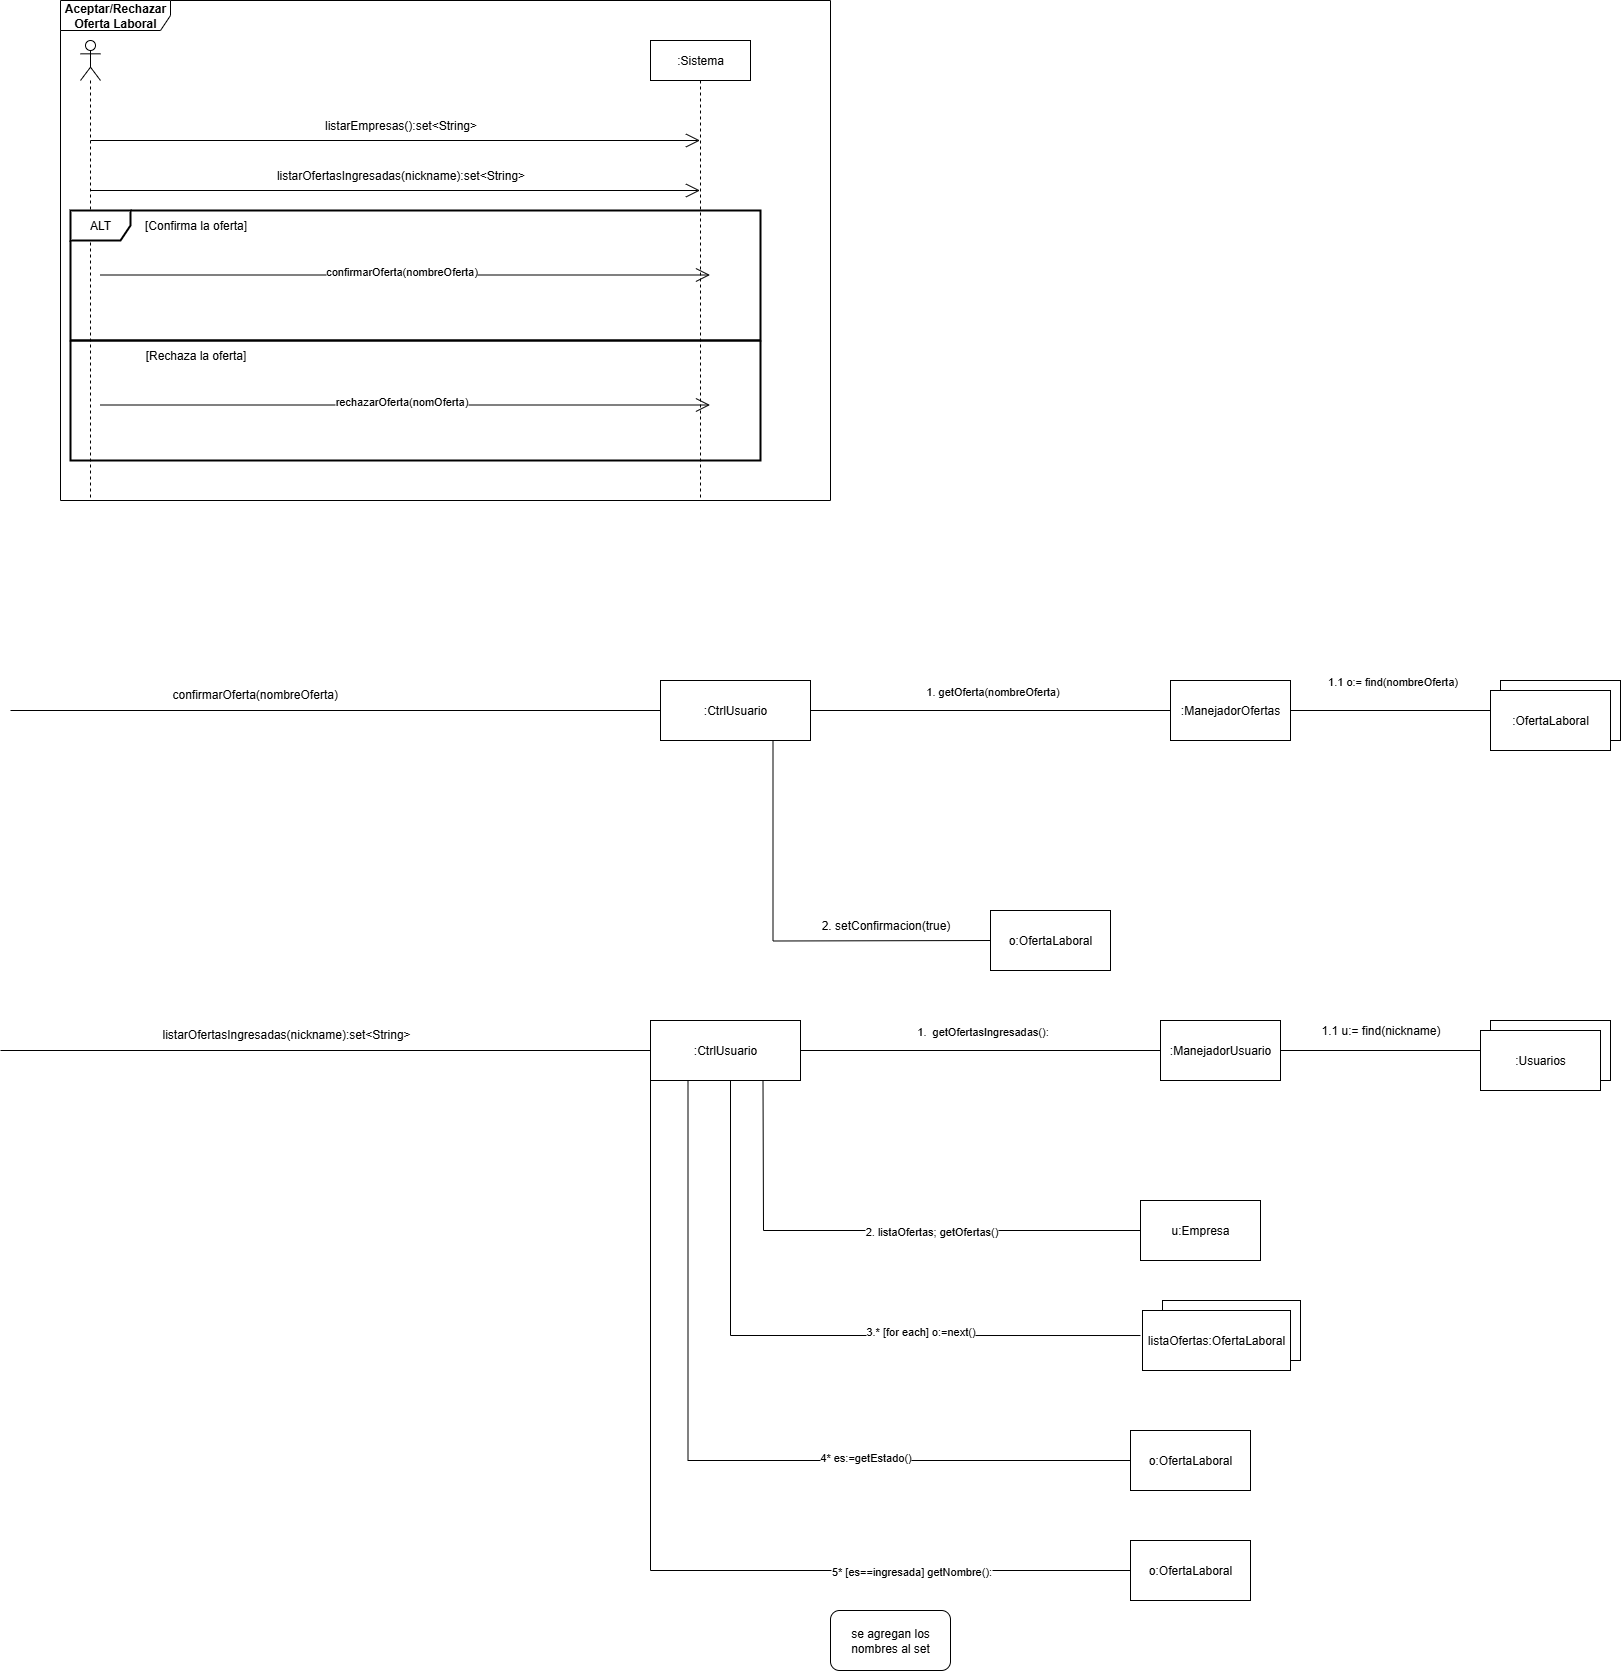

The diagram above was exported from draw.io. Its source (the exported page's mxGraphModel, read from the mxfile embedded in the PNG):
<mxGraphModel dx="1426" dy="743" grid="1" gridSize="10" guides="1" tooltips="1" connect="1" arrows="1" fold="1" page="1" pageScale="1" pageWidth="827" pageHeight="1169" math="0" shadow="0">
  <root>
    <mxCell id="0" />
    <mxCell id="1" parent="0" />
    <mxCell id="3tH3SPC5nDBi8FtdFfqy-1" value="&lt;b&gt;Aceptar/Rechazar Oferta Laboral&lt;/b&gt;" style="shape=umlFrame;whiteSpace=wrap;html=1;pointerEvents=0;width=110;height=30;" vertex="1" parent="1">
      <mxGeometry x="200" y="50" width="770" height="500" as="geometry" />
    </mxCell>
    <mxCell id="3tH3SPC5nDBi8FtdFfqy-2" value="" style="shape=umlLifeline;perimeter=lifelinePerimeter;whiteSpace=wrap;html=1;container=1;dropTarget=0;collapsible=0;recursiveResize=0;outlineConnect=0;portConstraint=eastwest;newEdgeStyle={&quot;edgeStyle&quot;:&quot;elbowEdgeStyle&quot;,&quot;elbow&quot;:&quot;vertical&quot;,&quot;curved&quot;:0,&quot;rounded&quot;:0};participant=umlActor;" vertex="1" parent="1">
      <mxGeometry x="220" y="90" width="20" height="460" as="geometry" />
    </mxCell>
    <mxCell id="3tH3SPC5nDBi8FtdFfqy-3" value=":Sistema" style="shape=umlLifeline;perimeter=lifelinePerimeter;whiteSpace=wrap;html=1;container=1;dropTarget=0;collapsible=0;recursiveResize=0;outlineConnect=0;portConstraint=eastwest;newEdgeStyle={&quot;edgeStyle&quot;:&quot;elbowEdgeStyle&quot;,&quot;elbow&quot;:&quot;vertical&quot;,&quot;curved&quot;:0,&quot;rounded&quot;:0};" vertex="1" parent="1">
      <mxGeometry x="790" y="90" width="100" height="460" as="geometry" />
    </mxCell>
    <mxCell id="3tH3SPC5nDBi8FtdFfqy-4" value="" style="endArrow=open;endFill=1;endSize=12;html=1;rounded=0;" edge="1" parent="1">
      <mxGeometry width="160" relative="1" as="geometry">
        <mxPoint x="230" y="190" as="sourcePoint" />
        <mxPoint x="839.5" y="190" as="targetPoint" />
      </mxGeometry>
    </mxCell>
    <mxCell id="3tH3SPC5nDBi8FtdFfqy-5" value="listarEmpresas():set&amp;lt;String&amp;gt;" style="text;html=1;align=center;verticalAlign=middle;resizable=0;points=[];autosize=1;strokeColor=none;fillColor=none;" vertex="1" parent="1">
      <mxGeometry x="449.5" y="160" width="180" height="30" as="geometry" />
    </mxCell>
    <mxCell id="3tH3SPC5nDBi8FtdFfqy-6" value="ALT" style="shape=umlFrame;whiteSpace=wrap;html=1;pointerEvents=0;strokeWidth=2;" vertex="1" parent="1">
      <mxGeometry x="210" y="260" width="690" height="130" as="geometry" />
    </mxCell>
    <mxCell id="3tH3SPC5nDBi8FtdFfqy-7" value="" style="endArrow=open;endFill=1;endSize=12;html=1;rounded=0;" edge="1" parent="1">
      <mxGeometry width="160" relative="1" as="geometry">
        <mxPoint x="230" y="240" as="sourcePoint" />
        <mxPoint x="839.5" y="240" as="targetPoint" />
      </mxGeometry>
    </mxCell>
    <mxCell id="3tH3SPC5nDBi8FtdFfqy-8" value="listarOfertasIngresadas(nickname):set&amp;lt;String&amp;gt;" style="text;html=1;align=center;verticalAlign=middle;resizable=0;points=[];autosize=1;strokeColor=none;fillColor=none;" vertex="1" parent="1">
      <mxGeometry x="404.5" y="210" width="270" height="30" as="geometry" />
    </mxCell>
    <mxCell id="3tH3SPC5nDBi8FtdFfqy-9" value="" style="endArrow=open;endFill=1;endSize=12;html=1;rounded=0;" edge="1" parent="1">
      <mxGeometry width="160" relative="1" as="geometry">
        <mxPoint x="240" y="324.5" as="sourcePoint" />
        <mxPoint x="849.5" y="324.5" as="targetPoint" />
      </mxGeometry>
    </mxCell>
    <mxCell id="3tH3SPC5nDBi8FtdFfqy-10" value="confirmarOferta(nombreOferta)" style="edgeLabel;html=1;align=center;verticalAlign=middle;resizable=0;points=[];" connectable="0" vertex="1" parent="3tH3SPC5nDBi8FtdFfqy-9">
      <mxGeometry x="-0.4815" relative="1" as="geometry">
        <mxPoint x="142" y="-4" as="offset" />
      </mxGeometry>
    </mxCell>
    <mxCell id="3tH3SPC5nDBi8FtdFfqy-11" value="[Confirma la oferta]" style="text;html=1;align=center;verticalAlign=middle;resizable=0;points=[];autosize=1;strokeColor=none;fillColor=none;" vertex="1" parent="1">
      <mxGeometry x="270" y="260" width="130" height="30" as="geometry" />
    </mxCell>
    <mxCell id="3tH3SPC5nDBi8FtdFfqy-12" value="" style="endArrow=open;endFill=1;endSize=12;html=1;rounded=0;" edge="1" parent="1">
      <mxGeometry width="160" relative="1" as="geometry">
        <mxPoint x="240" y="454.5" as="sourcePoint" />
        <mxPoint x="849.5" y="454.5" as="targetPoint" />
      </mxGeometry>
    </mxCell>
    <mxCell id="3tH3SPC5nDBi8FtdFfqy-13" value="rechazarOferta(nomOferta)" style="edgeLabel;html=1;align=center;verticalAlign=middle;resizable=0;points=[];" connectable="0" vertex="1" parent="3tH3SPC5nDBi8FtdFfqy-12">
      <mxGeometry x="-0.4815" relative="1" as="geometry">
        <mxPoint x="142" y="-4" as="offset" />
      </mxGeometry>
    </mxCell>
    <mxCell id="3tH3SPC5nDBi8FtdFfqy-14" value="[Rechaza la oferta]" style="text;html=1;align=center;verticalAlign=middle;resizable=0;points=[];autosize=1;strokeColor=none;fillColor=none;" vertex="1" parent="1">
      <mxGeometry x="275" y="390" width="120" height="30" as="geometry" />
    </mxCell>
    <mxCell id="3tH3SPC5nDBi8FtdFfqy-15" value="" style="swimlane;startSize=0;strokeWidth=2;" vertex="1" parent="1">
      <mxGeometry x="210" y="390" width="690" height="120" as="geometry" />
    </mxCell>
    <mxCell id="3tH3SPC5nDBi8FtdFfqy-16" value="confirmarOferta(nombreOferta)" style="text;whiteSpace=wrap;html=1;" vertex="1" parent="1">
      <mxGeometry x="310" y="730" width="560" height="20" as="geometry" />
    </mxCell>
    <mxCell id="3tH3SPC5nDBi8FtdFfqy-17" value="" style="endArrow=none;html=1;rounded=0;endFill=0;entryX=0;entryY=0.5;entryDx=0;entryDy=0;" edge="1" parent="1" target="3tH3SPC5nDBi8FtdFfqy-19">
      <mxGeometry width="50" height="50" relative="1" as="geometry">
        <mxPoint x="150" y="760" as="sourcePoint" />
        <mxPoint x="870" y="760" as="targetPoint" />
      </mxGeometry>
    </mxCell>
    <mxCell id="3tH3SPC5nDBi8FtdFfqy-18" style="edgeStyle=orthogonalEdgeStyle;rounded=0;orthogonalLoop=1;jettySize=auto;html=1;exitX=1;exitY=0.5;exitDx=0;exitDy=0;endArrow=none;endFill=0;entryX=0;entryY=0.5;entryDx=0;entryDy=0;" edge="1" parent="1" source="3tH3SPC5nDBi8FtdFfqy-19" target="3tH3SPC5nDBi8FtdFfqy-22">
      <mxGeometry relative="1" as="geometry">
        <mxPoint x="1270" y="760" as="targetPoint" />
      </mxGeometry>
    </mxCell>
    <mxCell id="3tH3SPC5nDBi8FtdFfqy-19" value=":CtrlUsuario" style="rounded=0;whiteSpace=wrap;html=1;" vertex="1" parent="1">
      <mxGeometry x="800" y="730" width="150" height="60" as="geometry" />
    </mxCell>
    <mxCell id="3tH3SPC5nDBi8FtdFfqy-20" value="" style="endArrow=classic;html=1;rounded=0;strokeColor=none;" edge="1" parent="1">
      <mxGeometry width="50" height="50" relative="1" as="geometry">
        <mxPoint x="1060" y="739.5" as="sourcePoint" />
        <mxPoint x="1190" y="739.5" as="targetPoint" />
      </mxGeometry>
    </mxCell>
    <mxCell id="3tH3SPC5nDBi8FtdFfqy-21" value="1. getOferta(nombreOferta)" style="edgeLabel;html=1;align=center;verticalAlign=middle;resizable=0;points=[];" connectable="0" vertex="1" parent="3tH3SPC5nDBi8FtdFfqy-20">
      <mxGeometry x="-0.4308" y="1" relative="1" as="geometry">
        <mxPoint x="34" y="2" as="offset" />
      </mxGeometry>
    </mxCell>
    <mxCell id="3tH3SPC5nDBi8FtdFfqy-22" value=":ManejadorOfertas" style="rounded=0;whiteSpace=wrap;html=1;" vertex="1" parent="1">
      <mxGeometry x="1310" y="730" width="120" height="60" as="geometry" />
    </mxCell>
    <mxCell id="3tH3SPC5nDBi8FtdFfqy-23" value="" style="endArrow=none;html=1;rounded=0;exitX=1;exitY=0.5;exitDx=0;exitDy=0;entryX=0;entryY=0.5;entryDx=0;entryDy=0;" edge="1" parent="1" source="3tH3SPC5nDBi8FtdFfqy-22" target="3tH3SPC5nDBi8FtdFfqy-26">
      <mxGeometry width="50" height="50" relative="1" as="geometry">
        <mxPoint x="1460" y="780" as="sourcePoint" />
        <mxPoint x="1640" y="760" as="targetPoint" />
      </mxGeometry>
    </mxCell>
    <mxCell id="3tH3SPC5nDBi8FtdFfqy-24" value="" style="endArrow=classic;html=1;rounded=0;dashed=1;dashPattern=1 4;strokeColor=none;" edge="1" parent="1">
      <mxGeometry width="50" height="50" relative="1" as="geometry">
        <mxPoint x="1460" y="740" as="sourcePoint" />
        <mxPoint x="1580" y="740" as="targetPoint" />
      </mxGeometry>
    </mxCell>
    <mxCell id="3tH3SPC5nDBi8FtdFfqy-25" value="1.1 o:= find(nombreOferta)" style="edgeLabel;html=1;align=center;verticalAlign=middle;resizable=0;points=[];" connectable="0" vertex="1" parent="3tH3SPC5nDBi8FtdFfqy-24">
      <mxGeometry x="-0.7167" y="3" relative="1" as="geometry">
        <mxPoint x="54" y="-7" as="offset" />
      </mxGeometry>
    </mxCell>
    <mxCell id="3tH3SPC5nDBi8FtdFfqy-26" value=":Usuario" style="rounded=0;whiteSpace=wrap;html=1;" vertex="1" parent="1">
      <mxGeometry x="1640" y="730" width="120" height="60" as="geometry" />
    </mxCell>
    <mxCell id="3tH3SPC5nDBi8FtdFfqy-27" value=":OfertaLaboral" style="rounded=0;whiteSpace=wrap;html=1;" vertex="1" parent="1">
      <mxGeometry x="1630" y="740" width="120" height="60" as="geometry" />
    </mxCell>
    <mxCell id="3tH3SPC5nDBi8FtdFfqy-28" style="edgeStyle=orthogonalEdgeStyle;rounded=0;orthogonalLoop=1;jettySize=auto;html=1;exitX=0;exitY=0.5;exitDx=0;exitDy=0;entryX=0.75;entryY=1;entryDx=0;entryDy=0;endArrow=none;endFill=0;" edge="1" parent="1" target="3tH3SPC5nDBi8FtdFfqy-19">
      <mxGeometry relative="1" as="geometry">
        <mxPoint x="1130" y="990" as="sourcePoint" />
      </mxGeometry>
    </mxCell>
    <mxCell id="3tH3SPC5nDBi8FtdFfqy-29" value="" style="endArrow=classic;html=1;rounded=0;" edge="1" parent="1">
      <mxGeometry width="50" height="50" relative="1" as="geometry">
        <mxPoint x="1470" y="880" as="sourcePoint" />
        <mxPoint x="1470" y="880" as="targetPoint" />
      </mxGeometry>
    </mxCell>
    <mxCell id="3tH3SPC5nDBi8FtdFfqy-30" value="o:OfertaLaboral" style="rounded=0;whiteSpace=wrap;html=1;" vertex="1" parent="1">
      <mxGeometry x="1130" y="960" width="120" height="60" as="geometry" />
    </mxCell>
    <mxCell id="3tH3SPC5nDBi8FtdFfqy-31" value="2. setConfirmacion(true)" style="text;html=1;align=center;verticalAlign=middle;resizable=0;points=[];autosize=1;strokeColor=none;fillColor=none;" vertex="1" parent="1">
      <mxGeometry x="950" y="960" width="150" height="30" as="geometry" />
    </mxCell>
    <mxCell id="3tH3SPC5nDBi8FtdFfqy-32" value="listarOfertasIngresadas(nickname):set&amp;lt;String&amp;gt;" style="text;whiteSpace=wrap;html=1;" vertex="1" parent="1">
      <mxGeometry x="300" y="1070" width="560" height="20" as="geometry" />
    </mxCell>
    <mxCell id="3tH3SPC5nDBi8FtdFfqy-33" value="" style="endArrow=none;html=1;rounded=0;endFill=0;entryX=0;entryY=0.5;entryDx=0;entryDy=0;" edge="1" parent="1" target="3tH3SPC5nDBi8FtdFfqy-39">
      <mxGeometry width="50" height="50" relative="1" as="geometry">
        <mxPoint x="140" y="1100" as="sourcePoint" />
        <mxPoint x="860" y="1100" as="targetPoint" />
      </mxGeometry>
    </mxCell>
    <mxCell id="3tH3SPC5nDBi8FtdFfqy-34" style="edgeStyle=orthogonalEdgeStyle;rounded=0;orthogonalLoop=1;jettySize=auto;html=1;exitX=1;exitY=0.5;exitDx=0;exitDy=0;endArrow=none;endFill=0;entryX=0;entryY=0.5;entryDx=0;entryDy=0;" edge="1" parent="1" source="3tH3SPC5nDBi8FtdFfqy-39" target="3tH3SPC5nDBi8FtdFfqy-42">
      <mxGeometry relative="1" as="geometry">
        <mxPoint x="1260" y="1100" as="targetPoint" />
      </mxGeometry>
    </mxCell>
    <mxCell id="3tH3SPC5nDBi8FtdFfqy-35" style="edgeStyle=orthogonalEdgeStyle;rounded=0;orthogonalLoop=1;jettySize=auto;html=1;exitX=0.25;exitY=1;exitDx=0;exitDy=0;entryX=0;entryY=0.5;entryDx=0;entryDy=0;endArrow=none;endFill=0;" edge="1" parent="1" source="3tH3SPC5nDBi8FtdFfqy-39" target="3tH3SPC5nDBi8FtdFfqy-52">
      <mxGeometry relative="1" as="geometry" />
    </mxCell>
    <mxCell id="3tH3SPC5nDBi8FtdFfqy-36" value="4* es:=getEstado()" style="edgeLabel;html=1;align=center;verticalAlign=middle;resizable=0;points=[];" connectable="0" vertex="1" parent="3tH3SPC5nDBi8FtdFfqy-35">
      <mxGeometry x="0.3532" y="4" relative="1" as="geometry">
        <mxPoint as="offset" />
      </mxGeometry>
    </mxCell>
    <mxCell id="3tH3SPC5nDBi8FtdFfqy-37" style="edgeStyle=orthogonalEdgeStyle;rounded=0;orthogonalLoop=1;jettySize=auto;html=1;exitX=0;exitY=1;exitDx=0;exitDy=0;entryX=0;entryY=0.5;entryDx=0;entryDy=0;endArrow=none;endFill=0;" edge="1" parent="1" source="3tH3SPC5nDBi8FtdFfqy-39" target="3tH3SPC5nDBi8FtdFfqy-54">
      <mxGeometry relative="1" as="geometry" />
    </mxCell>
    <mxCell id="3tH3SPC5nDBi8FtdFfqy-38" value="5* [es==ingresada] getNombre():" style="edgeLabel;html=1;align=center;verticalAlign=middle;resizable=0;points=[];" connectable="0" vertex="1" parent="3tH3SPC5nDBi8FtdFfqy-37">
      <mxGeometry x="0.4742" y="-1" relative="1" as="geometry">
        <mxPoint x="35" y="-1" as="offset" />
      </mxGeometry>
    </mxCell>
    <mxCell id="3tH3SPC5nDBi8FtdFfqy-39" value=":CtrlUsuario" style="rounded=0;whiteSpace=wrap;html=1;" vertex="1" parent="1">
      <mxGeometry x="790" y="1070" width="150" height="60" as="geometry" />
    </mxCell>
    <mxCell id="3tH3SPC5nDBi8FtdFfqy-40" value="" style="endArrow=classic;html=1;rounded=0;strokeColor=none;" edge="1" parent="1">
      <mxGeometry width="50" height="50" relative="1" as="geometry">
        <mxPoint x="1050" y="1079.5" as="sourcePoint" />
        <mxPoint x="1180" y="1079.5" as="targetPoint" />
      </mxGeometry>
    </mxCell>
    <mxCell id="3tH3SPC5nDBi8FtdFfqy-41" value="1.&amp;nbsp; getOfertasIngresadas():" style="edgeLabel;html=1;align=center;verticalAlign=middle;resizable=0;points=[];" connectable="0" vertex="1" parent="3tH3SPC5nDBi8FtdFfqy-40">
      <mxGeometry x="-0.4308" y="1" relative="1" as="geometry">
        <mxPoint x="34" y="2" as="offset" />
      </mxGeometry>
    </mxCell>
    <mxCell id="3tH3SPC5nDBi8FtdFfqy-42" value=":ManejadorUsuario" style="rounded=0;whiteSpace=wrap;html=1;" vertex="1" parent="1">
      <mxGeometry x="1300" y="1070" width="120" height="60" as="geometry" />
    </mxCell>
    <mxCell id="3tH3SPC5nDBi8FtdFfqy-43" value="" style="endArrow=none;html=1;rounded=0;exitX=1;exitY=0.5;exitDx=0;exitDy=0;entryX=0;entryY=0.5;entryDx=0;entryDy=0;" edge="1" parent="1" source="3tH3SPC5nDBi8FtdFfqy-42" target="3tH3SPC5nDBi8FtdFfqy-44">
      <mxGeometry width="50" height="50" relative="1" as="geometry">
        <mxPoint x="1450" y="1120" as="sourcePoint" />
        <mxPoint x="1630" y="1100" as="targetPoint" />
      </mxGeometry>
    </mxCell>
    <mxCell id="3tH3SPC5nDBi8FtdFfqy-44" value=":Usuario" style="rounded=0;whiteSpace=wrap;html=1;" vertex="1" parent="1">
      <mxGeometry x="1630" y="1070" width="120" height="60" as="geometry" />
    </mxCell>
    <mxCell id="3tH3SPC5nDBi8FtdFfqy-45" value=":Usuarios" style="rounded=0;whiteSpace=wrap;html=1;" vertex="1" parent="1">
      <mxGeometry x="1620" y="1080" width="120" height="60" as="geometry" />
    </mxCell>
    <mxCell id="3tH3SPC5nDBi8FtdFfqy-46" value="" style="endArrow=classic;html=1;rounded=0;" edge="1" parent="1">
      <mxGeometry width="50" height="50" relative="1" as="geometry">
        <mxPoint x="1460" y="1220" as="sourcePoint" />
        <mxPoint x="1460" y="1220" as="targetPoint" />
      </mxGeometry>
    </mxCell>
    <mxCell id="3tH3SPC5nDBi8FtdFfqy-47" value="1.1 u:= find(nickname)" style="text;html=1;align=center;verticalAlign=middle;resizable=0;points=[];autosize=1;strokeColor=none;fillColor=none;" vertex="1" parent="1">
      <mxGeometry x="1450" y="1065" width="140" height="30" as="geometry" />
    </mxCell>
    <mxCell id="3tH3SPC5nDBi8FtdFfqy-48" value="" style="endArrow=none;html=1;rounded=0;entryX=0.547;entryY=1.083;entryDx=0;entryDy=0;entryPerimeter=0;exitX=0;exitY=0.5;exitDx=0;exitDy=0;" edge="1" parent="1">
      <mxGeometry width="50" height="50" relative="1" as="geometry">
        <mxPoint x="1279.95" y="1385.02" as="sourcePoint" />
        <mxPoint x="870.0000000000002" y="1130" as="targetPoint" />
        <Array as="points">
          <mxPoint x="870" y="1385" />
        </Array>
      </mxGeometry>
    </mxCell>
    <mxCell id="3tH3SPC5nDBi8FtdFfqy-49" value="3.* [for each] o:=next()" style="edgeLabel;html=1;align=center;verticalAlign=middle;resizable=0;points=[];" connectable="0" vertex="1" parent="3tH3SPC5nDBi8FtdFfqy-48">
      <mxGeometry x="-0.2705" y="3" relative="1" as="geometry">
        <mxPoint x="23" y="-8" as="offset" />
      </mxGeometry>
    </mxCell>
    <mxCell id="3tH3SPC5nDBi8FtdFfqy-50" value="" style="rounded=0;whiteSpace=wrap;html=1;" vertex="1" parent="1">
      <mxGeometry x="1302" y="1350" width="138" height="60" as="geometry" />
    </mxCell>
    <mxCell id="3tH3SPC5nDBi8FtdFfqy-51" value="listaOfertas:OfertaLaboral" style="rounded=0;whiteSpace=wrap;html=1;" vertex="1" parent="1">
      <mxGeometry x="1282" y="1360" width="148" height="60" as="geometry" />
    </mxCell>
    <mxCell id="3tH3SPC5nDBi8FtdFfqy-52" value="o:OfertaLaboral" style="rounded=0;whiteSpace=wrap;html=1;" vertex="1" parent="1">
      <mxGeometry x="1270" y="1480" width="120" height="60" as="geometry" />
    </mxCell>
    <mxCell id="3tH3SPC5nDBi8FtdFfqy-53" value="se agregan los nombres al set" style="rounded=1;whiteSpace=wrap;html=1;" vertex="1" parent="1">
      <mxGeometry x="970" y="1660" width="120" height="60" as="geometry" />
    </mxCell>
    <mxCell id="3tH3SPC5nDBi8FtdFfqy-54" value="o:OfertaLaboral" style="rounded=0;whiteSpace=wrap;html=1;" vertex="1" parent="1">
      <mxGeometry x="1270" y="1590" width="120" height="60" as="geometry" />
    </mxCell>
    <mxCell id="3tH3SPC5nDBi8FtdFfqy-55" value="" style="endArrow=none;html=1;rounded=0;entryX=0.75;entryY=1;entryDx=0;entryDy=0;" edge="1" parent="1" target="3tH3SPC5nDBi8FtdFfqy-39">
      <mxGeometry width="50" height="50" relative="1" as="geometry">
        <mxPoint x="1280" y="1280" as="sourcePoint" />
        <mxPoint x="970" y="1180" as="targetPoint" />
        <Array as="points">
          <mxPoint x="903" y="1280" />
        </Array>
      </mxGeometry>
    </mxCell>
    <mxCell id="3tH3SPC5nDBi8FtdFfqy-56" value="2. listaOfertas; getOfertas()" style="edgeLabel;html=1;align=center;verticalAlign=middle;resizable=0;points=[];" connectable="0" vertex="1" parent="3tH3SPC5nDBi8FtdFfqy-55">
      <mxGeometry x="0.0247" y="-3" relative="1" as="geometry">
        <mxPoint x="60" y="3" as="offset" />
      </mxGeometry>
    </mxCell>
    <mxCell id="3tH3SPC5nDBi8FtdFfqy-57" value="u:Empresa" style="rounded=0;whiteSpace=wrap;html=1;" vertex="1" parent="1">
      <mxGeometry x="1280" y="1250" width="120" height="60" as="geometry" />
    </mxCell>
  </root>
</mxGraphModel>